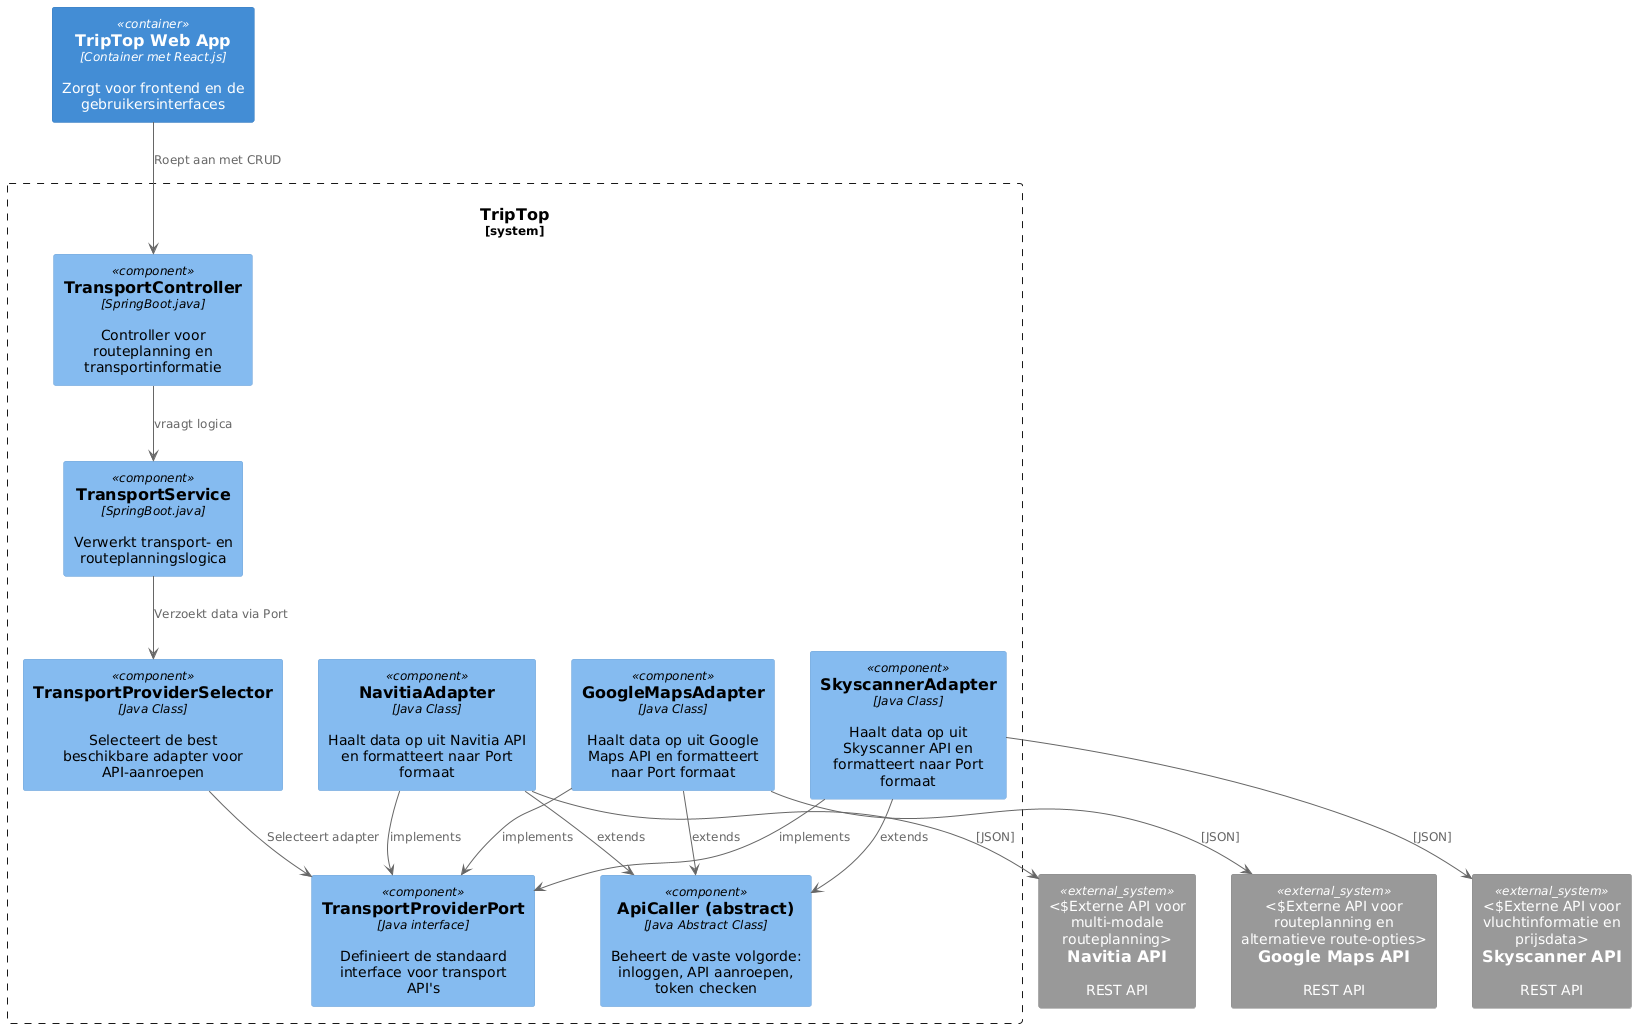

The diagram above was rendered by PlantUML. Its source (embedded in the PNG):
@startuml
!include <C4/C4_Container>
!include <C4/C4_Component>
!include https://raw.githubusercontent.com/plantuml-stdlib/C4-PlantUML/master/C4_Component.puml

Container("frontend", "TripTop Web App", "Container met React.js", "Zorgt voor frontend en de gebruikersinterfaces")

System_Boundary(triptop_core, "TripTop") {
  Component("transportController", "TransportController", "SpringBoot.java", "Controller voor routeplanning en transportinformatie")
  Component("transportService", "TransportService", "SpringBoot.java", "Verwerkt transport- en routeplanningslogica")
  Component("TransportProviderSelector", "TransportProviderSelector", "Java Class", "Selecteert de best beschikbare adapter voor API-aanroepen")
  Component("ApiCaller", "ApiCaller (abstract)", "Java Abstract Class", "Beheert de vaste volgorde: inloggen, API aanroepen, token checken")
  Component("TransportProviderPort", "TransportProviderPort", "Java interface", "Definieert de standaard interface voor transport API's")
  Component("NavitiaAdapter", "NavitiaAdapter", "Java Class", "Haalt data op uit Navitia API en formatteert naar Port formaat")
  Component("GoogleMapsAdapter", "GoogleMapsAdapter", "Java Class", "Haalt data op uit Google Maps API en formatteert naar Port formaat")
  Component("SkyscannerAdapter", "SkyscannerAdapter", "Java Class", "Haalt data op uit Skyscanner API en formatteert naar Port formaat")
}

System_Ext("NavitiaAPI", "Navitia API", "REST API", "Externe API voor multi-modale routeplanning")
System_Ext("GoogleMapsAPI", "Google Maps API", "REST API", "Externe API voor routeplanning en alternatieve route-opties")
System_Ext("SkyscannerAPI", "Skyscanner API", "REST API", "Externe API voor vluchtinformatie en prijsdata")

frontend --> transportController : "Roept aan met CRUD"
transportController --> transportService : "vraagt logica"
transportService --> TransportProviderSelector : "Verzoekt data via Port"
TransportProviderSelector --> TransportProviderPort : "Selecteert adapter"
NavitiaAdapter --> ApiCaller : "extends"
GoogleMapsAdapter --> ApiCaller : "extends"
SkyscannerAdapter --> ApiCaller : "extends"
NavitiaAdapter --> TransportProviderPort : "implements"
GoogleMapsAdapter --> TransportProviderPort : "implements"
SkyscannerAdapter --> TransportProviderPort : "implements"
NavitiaAdapter --> "NavitiaAPI" : "[JSON]"
GoogleMapsAdapter --> "GoogleMapsAPI" : "[JSON]"
SkyscannerAdapter --> "SkyscannerAPI" : "[JSON]"
@enduml